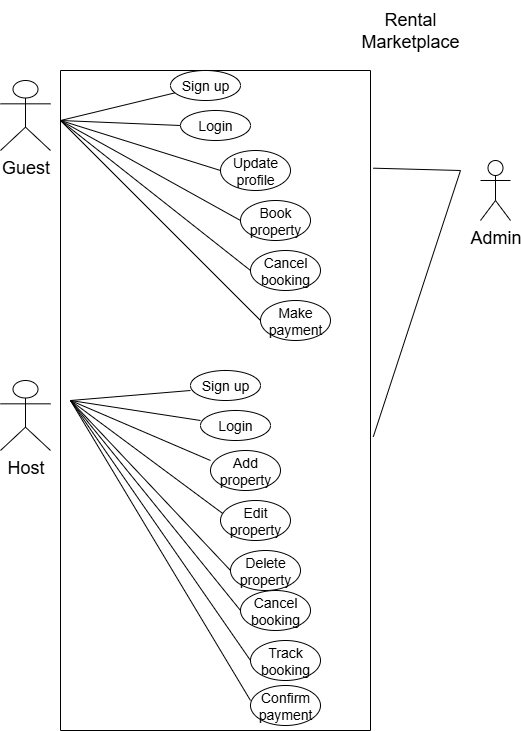

The diagram above was exported from draw.io. Its source (the exported page's mxGraphModel, read from the mxfile embedded in the PNG):
<mxGraphModel dx="613" dy="401" grid="1" gridSize="10" guides="1" tooltips="1" connect="1" arrows="1" fold="1" page="1" pageScale="1" pageWidth="850" pageHeight="1100" math="0" shadow="0">
  <root>
    <mxCell id="0" />
    <mxCell id="1" parent="0" />
    <mxCell id="xNGMJwHkcxw0s7E0v-0Z-38" value="" style="group" vertex="1" connectable="0" parent="1">
      <mxGeometry x="60" y="100" width="510" height="660" as="geometry" />
    </mxCell>
    <mxCell id="xNGMJwHkcxw0s7E0v-0Z-1" value="&lt;font style=&quot;font-size: 18px;&quot;&gt;Guest&lt;/font&gt;" style="shape=umlActor;verticalLabelPosition=bottom;verticalAlign=top;html=1;" vertex="1" parent="xNGMJwHkcxw0s7E0v-0Z-38">
      <mxGeometry y="10" width="50" height="70" as="geometry" />
    </mxCell>
    <mxCell id="xNGMJwHkcxw0s7E0v-0Z-5" value="&lt;font style=&quot;font-size: 18px;&quot;&gt;Host&lt;/font&gt;" style="shape=umlActor;verticalLabelPosition=bottom;verticalAlign=top;html=1;" vertex="1" parent="xNGMJwHkcxw0s7E0v-0Z-38">
      <mxGeometry y="310" width="50" height="70" as="geometry" />
    </mxCell>
    <mxCell id="xNGMJwHkcxw0s7E0v-0Z-7" value="" style="endArrow=none;html=1;rounded=0;exitX=0;exitY=0.5;exitDx=0;exitDy=0;" edge="1" parent="xNGMJwHkcxw0s7E0v-0Z-38" source="xNGMJwHkcxw0s7E0v-0Z-9" target="xNGMJwHkcxw0s7E0v-0Z-8">
      <mxGeometry width="50" height="50" relative="1" as="geometry">
        <mxPoint x="140" y="50" as="sourcePoint" />
        <mxPoint x="140" y="30" as="targetPoint" />
        <Array as="points">
          <mxPoint x="60" y="50" />
        </Array>
      </mxGeometry>
    </mxCell>
    <mxCell id="xNGMJwHkcxw0s7E0v-0Z-8" value="&lt;font style=&quot;font-size: 14px;&quot;&gt;Sign up&lt;/font&gt;" style="ellipse;whiteSpace=wrap;html=1;" vertex="1" parent="xNGMJwHkcxw0s7E0v-0Z-38">
      <mxGeometry x="170" width="70" height="30" as="geometry" />
    </mxCell>
    <mxCell id="xNGMJwHkcxw0s7E0v-0Z-9" value="&lt;font style=&quot;font-size: 14px;&quot;&gt;Login&lt;/font&gt;" style="ellipse;whiteSpace=wrap;html=1;" vertex="1" parent="xNGMJwHkcxw0s7E0v-0Z-38">
      <mxGeometry x="180" y="40" width="70" height="30" as="geometry" />
    </mxCell>
    <mxCell id="xNGMJwHkcxw0s7E0v-0Z-10" value="" style="endArrow=none;html=1;rounded=0;" edge="1" parent="xNGMJwHkcxw0s7E0v-0Z-38">
      <mxGeometry width="50" height="50" relative="1" as="geometry">
        <mxPoint x="60" y="50" as="sourcePoint" />
        <mxPoint x="220" y="100" as="targetPoint" />
      </mxGeometry>
    </mxCell>
    <mxCell id="xNGMJwHkcxw0s7E0v-0Z-11" value="&lt;font style=&quot;font-size: 14px;&quot;&gt;Update profile&lt;/font&gt;" style="ellipse;whiteSpace=wrap;html=1;" vertex="1" parent="xNGMJwHkcxw0s7E0v-0Z-38">
      <mxGeometry x="220" y="80" width="70" height="40" as="geometry" />
    </mxCell>
    <mxCell id="xNGMJwHkcxw0s7E0v-0Z-12" value="" style="endArrow=none;html=1;rounded=0;" edge="1" parent="xNGMJwHkcxw0s7E0v-0Z-38">
      <mxGeometry width="50" height="50" relative="1" as="geometry">
        <mxPoint x="60" y="50" as="sourcePoint" />
        <mxPoint x="240" y="150" as="targetPoint" />
      </mxGeometry>
    </mxCell>
    <mxCell id="xNGMJwHkcxw0s7E0v-0Z-13" value="&lt;font style=&quot;font-size: 14px;&quot;&gt;Book property&lt;/font&gt;" style="ellipse;whiteSpace=wrap;html=1;" vertex="1" parent="xNGMJwHkcxw0s7E0v-0Z-38">
      <mxGeometry x="240" y="130" width="70" height="40" as="geometry" />
    </mxCell>
    <mxCell id="xNGMJwHkcxw0s7E0v-0Z-14" value="" style="endArrow=none;html=1;rounded=0;" edge="1" parent="xNGMJwHkcxw0s7E0v-0Z-38">
      <mxGeometry width="50" height="50" relative="1" as="geometry">
        <mxPoint x="60" y="50" as="sourcePoint" />
        <mxPoint x="250" y="200" as="targetPoint" />
      </mxGeometry>
    </mxCell>
    <mxCell id="xNGMJwHkcxw0s7E0v-0Z-15" value="&lt;font style=&quot;font-size: 14px;&quot;&gt;Cancel booking&lt;/font&gt;" style="ellipse;whiteSpace=wrap;html=1;" vertex="1" parent="xNGMJwHkcxw0s7E0v-0Z-38">
      <mxGeometry x="250" y="180" width="70" height="40" as="geometry" />
    </mxCell>
    <mxCell id="xNGMJwHkcxw0s7E0v-0Z-16" value="" style="endArrow=none;html=1;rounded=0;" edge="1" parent="xNGMJwHkcxw0s7E0v-0Z-38">
      <mxGeometry width="50" height="50" relative="1" as="geometry">
        <mxPoint x="60" y="50" as="sourcePoint" />
        <mxPoint x="260" y="250" as="targetPoint" />
      </mxGeometry>
    </mxCell>
    <mxCell id="xNGMJwHkcxw0s7E0v-0Z-17" value="&lt;span style=&quot;font-size: 14px;&quot;&gt;Make payment&lt;/span&gt;" style="ellipse;whiteSpace=wrap;html=1;" vertex="1" parent="xNGMJwHkcxw0s7E0v-0Z-38">
      <mxGeometry x="260" y="230" width="70" height="40" as="geometry" />
    </mxCell>
    <mxCell id="xNGMJwHkcxw0s7E0v-0Z-18" value="" style="endArrow=none;html=1;rounded=0;" edge="1" parent="xNGMJwHkcxw0s7E0v-0Z-38">
      <mxGeometry width="50" height="50" relative="1" as="geometry">
        <mxPoint x="70" y="330" as="sourcePoint" />
        <mxPoint x="190" y="320" as="targetPoint" />
      </mxGeometry>
    </mxCell>
    <mxCell id="xNGMJwHkcxw0s7E0v-0Z-19" value="&lt;font style=&quot;font-size: 14px;&quot;&gt;Sign up&lt;/font&gt;" style="ellipse;whiteSpace=wrap;html=1;" vertex="1" parent="xNGMJwHkcxw0s7E0v-0Z-38">
      <mxGeometry x="190" y="300" width="70" height="30" as="geometry" />
    </mxCell>
    <mxCell id="xNGMJwHkcxw0s7E0v-0Z-20" value="" style="endArrow=none;html=1;rounded=0;" edge="1" parent="xNGMJwHkcxw0s7E0v-0Z-38">
      <mxGeometry width="50" height="50" relative="1" as="geometry">
        <mxPoint x="70" y="330" as="sourcePoint" />
        <mxPoint x="200" y="350" as="targetPoint" />
      </mxGeometry>
    </mxCell>
    <mxCell id="xNGMJwHkcxw0s7E0v-0Z-21" value="&lt;font style=&quot;font-size: 14px;&quot;&gt;Login&lt;/font&gt;" style="ellipse;whiteSpace=wrap;html=1;" vertex="1" parent="xNGMJwHkcxw0s7E0v-0Z-38">
      <mxGeometry x="200" y="340" width="70" height="30" as="geometry" />
    </mxCell>
    <mxCell id="xNGMJwHkcxw0s7E0v-0Z-22" value="" style="endArrow=none;html=1;rounded=0;" edge="1" parent="xNGMJwHkcxw0s7E0v-0Z-38">
      <mxGeometry width="50" height="50" relative="1" as="geometry">
        <mxPoint x="70" y="330" as="sourcePoint" />
        <mxPoint x="210" y="390" as="targetPoint" />
      </mxGeometry>
    </mxCell>
    <mxCell id="xNGMJwHkcxw0s7E0v-0Z-23" value="&lt;font style=&quot;font-size: 14px;&quot;&gt;Add property&lt;/font&gt;" style="ellipse;whiteSpace=wrap;html=1;" vertex="1" parent="xNGMJwHkcxw0s7E0v-0Z-38">
      <mxGeometry x="210" y="380" width="70" height="40" as="geometry" />
    </mxCell>
    <mxCell id="xNGMJwHkcxw0s7E0v-0Z-24" value="" style="endArrow=none;html=1;rounded=0;entryX=0.038;entryY=0.333;entryDx=0;entryDy=0;entryPerimeter=0;" edge="1" parent="xNGMJwHkcxw0s7E0v-0Z-38" target="xNGMJwHkcxw0s7E0v-0Z-25">
      <mxGeometry width="50" height="50" relative="1" as="geometry">
        <mxPoint x="70" y="330" as="sourcePoint" />
        <mxPoint x="210" y="440" as="targetPoint" />
      </mxGeometry>
    </mxCell>
    <mxCell id="xNGMJwHkcxw0s7E0v-0Z-25" value="&lt;font style=&quot;font-size: 14px;&quot;&gt;Edit property&lt;/font&gt;" style="ellipse;whiteSpace=wrap;html=1;" vertex="1" parent="xNGMJwHkcxw0s7E0v-0Z-38">
      <mxGeometry x="220" y="430" width="70" height="40" as="geometry" />
    </mxCell>
    <mxCell id="xNGMJwHkcxw0s7E0v-0Z-26" value="" style="endArrow=none;html=1;rounded=0;" edge="1" parent="xNGMJwHkcxw0s7E0v-0Z-38">
      <mxGeometry width="50" height="50" relative="1" as="geometry">
        <mxPoint x="70" y="330" as="sourcePoint" />
        <mxPoint x="230" y="500" as="targetPoint" />
      </mxGeometry>
    </mxCell>
    <mxCell id="xNGMJwHkcxw0s7E0v-0Z-27" value="&lt;font style=&quot;font-size: 14px;&quot;&gt;Delete property&lt;/font&gt;" style="ellipse;whiteSpace=wrap;html=1;" vertex="1" parent="xNGMJwHkcxw0s7E0v-0Z-38">
      <mxGeometry x="230" y="480" width="70" height="40" as="geometry" />
    </mxCell>
    <mxCell id="xNGMJwHkcxw0s7E0v-0Z-28" value="" style="endArrow=none;html=1;rounded=0;" edge="1" parent="xNGMJwHkcxw0s7E0v-0Z-38">
      <mxGeometry width="50" height="50" relative="1" as="geometry">
        <mxPoint x="70" y="330" as="sourcePoint" />
        <mxPoint x="240" y="540" as="targetPoint" />
      </mxGeometry>
    </mxCell>
    <mxCell id="xNGMJwHkcxw0s7E0v-0Z-29" value="&lt;font style=&quot;font-size: 14px;&quot;&gt;Cancel booking&lt;/font&gt;" style="ellipse;whiteSpace=wrap;html=1;" vertex="1" parent="xNGMJwHkcxw0s7E0v-0Z-38">
      <mxGeometry x="240" y="520" width="70" height="40" as="geometry" />
    </mxCell>
    <mxCell id="xNGMJwHkcxw0s7E0v-0Z-30" value="" style="endArrow=none;html=1;rounded=0;" edge="1" parent="xNGMJwHkcxw0s7E0v-0Z-38">
      <mxGeometry width="50" height="50" relative="1" as="geometry">
        <mxPoint x="70" y="330" as="sourcePoint" />
        <mxPoint x="250" y="590" as="targetPoint" />
      </mxGeometry>
    </mxCell>
    <mxCell id="xNGMJwHkcxw0s7E0v-0Z-31" value="&lt;font style=&quot;font-size: 14px;&quot;&gt;Track booking&lt;/font&gt;" style="ellipse;whiteSpace=wrap;html=1;" vertex="1" parent="xNGMJwHkcxw0s7E0v-0Z-38">
      <mxGeometry x="250" y="570" width="70" height="40" as="geometry" />
    </mxCell>
    <mxCell id="xNGMJwHkcxw0s7E0v-0Z-32" value="" style="endArrow=none;html=1;rounded=0;" edge="1" parent="xNGMJwHkcxw0s7E0v-0Z-38">
      <mxGeometry width="50" height="50" relative="1" as="geometry">
        <mxPoint x="70" y="330" as="sourcePoint" />
        <mxPoint x="250" y="630" as="targetPoint" />
      </mxGeometry>
    </mxCell>
    <mxCell id="xNGMJwHkcxw0s7E0v-0Z-33" value="&lt;font style=&quot;font-size: 14px;&quot;&gt;Confirm payment&lt;/font&gt;" style="ellipse;whiteSpace=wrap;html=1;" vertex="1" parent="xNGMJwHkcxw0s7E0v-0Z-38">
      <mxGeometry x="250" y="615" width="70" height="40" as="geometry" />
    </mxCell>
    <mxCell id="xNGMJwHkcxw0s7E0v-0Z-34" value="" style="swimlane;startSize=0;" vertex="1" parent="xNGMJwHkcxw0s7E0v-0Z-38">
      <mxGeometry x="60" width="310" height="660" as="geometry" />
    </mxCell>
    <mxCell id="xNGMJwHkcxw0s7E0v-0Z-35" value="&lt;font style=&quot;font-size: 18px;&quot;&gt;Admin&lt;/font&gt;" style="shape=umlActor;verticalLabelPosition=bottom;verticalAlign=top;html=1;outlineConnect=0;" vertex="1" parent="xNGMJwHkcxw0s7E0v-0Z-38">
      <mxGeometry x="480" y="90" width="30" height="60" as="geometry" />
    </mxCell>
    <mxCell id="xNGMJwHkcxw0s7E0v-0Z-36" value="" style="endArrow=none;html=1;rounded=0;exitX=1.009;exitY=0.148;exitDx=0;exitDy=0;exitPerimeter=0;" edge="1" parent="xNGMJwHkcxw0s7E0v-0Z-38" source="xNGMJwHkcxw0s7E0v-0Z-34">
      <mxGeometry width="50" height="50" relative="1" as="geometry">
        <mxPoint x="380" y="99.50000000000003" as="sourcePoint" />
        <mxPoint x="460" y="100" as="targetPoint" />
        <Array as="points" />
      </mxGeometry>
    </mxCell>
    <mxCell id="xNGMJwHkcxw0s7E0v-0Z-37" value="" style="endArrow=none;html=1;rounded=0;exitX=1.009;exitY=0.555;exitDx=0;exitDy=0;exitPerimeter=0;" edge="1" parent="xNGMJwHkcxw0s7E0v-0Z-38" source="xNGMJwHkcxw0s7E0v-0Z-34">
      <mxGeometry width="50" height="50" relative="1" as="geometry">
        <mxPoint x="384" y="116" as="sourcePoint" />
        <mxPoint x="460" y="100" as="targetPoint" />
        <Array as="points" />
      </mxGeometry>
    </mxCell>
    <mxCell id="xNGMJwHkcxw0s7E0v-0Z-39" value="&lt;font style=&quot;font-size: 18px;&quot;&gt;Rental Marketplace&lt;/font&gt;" style="text;html=1;align=center;verticalAlign=middle;whiteSpace=wrap;rounded=0;" vertex="1" parent="1">
      <mxGeometry x="410" y="30" width="120" height="60" as="geometry" />
    </mxCell>
  </root>
</mxGraphModel>